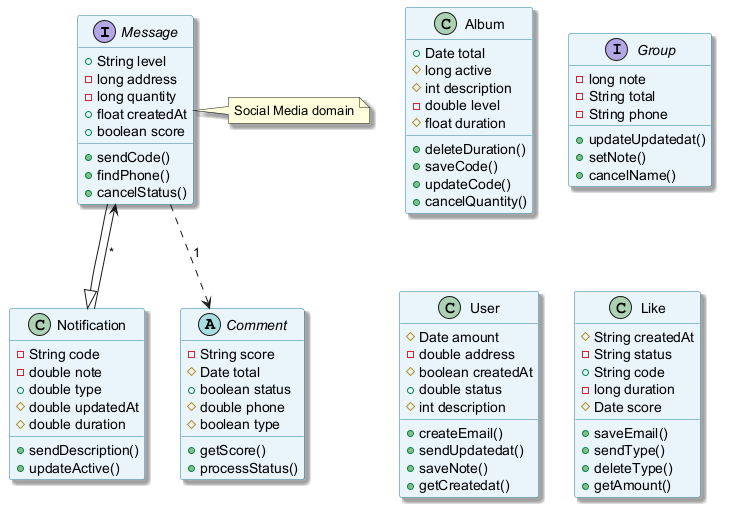

The diagram above was rendered by PlantUML. Its source (embedded in the PNG):
@startuml
skinparam backgroundColor #FFFFFF
skinparam classBackgroundColor #E8F4FA
skinparam classBorderColor #2C7DA0
skinparam shadowing true
interface Message {
  +String level
  -long address
  -long quantity
  +float createdAt
  +boolean score
  +sendCode()
  +findPhone()
  +cancelStatus()
}
class Notification {
  -String code
  -double note
  +double type
  #double updatedAt
  #double duration
  +sendDescription()
  +updateActive()
}
class Album {
  +Date total
  #long active
  #int description
  -double level
  #float duration
  +deleteDuration()
  +saveCode()
  +updateCode()
  +cancelQuantity()
}
interface Group {
  -long note
  -String total
  -String phone
  +updateUpdatedat()
  +setNote()
  +cancelName()
}
class User {
  #Date amount
  -double address
  #boolean createdAt
  +double status
  #int description
  +createEmail()
  +sendUpdatedat()
  +saveNote()
  +getCreatedat()
}
class Like {
  #String createdAt
  -String status
  +String code
  -long duration
  #Date score
  +saveEmail()
  +sendType()
  +deleteType()
  +getAmount()
}
abstract class Comment {
  -String score
  #Date total
  +boolean status
  #double phone
  #boolean type
  +getScore()
  +processStatus()
}
Notification --> Message : "*"
Message --|> Notification
Message ..> Comment : "1"
note right of Message : Social Media domain
@enduml